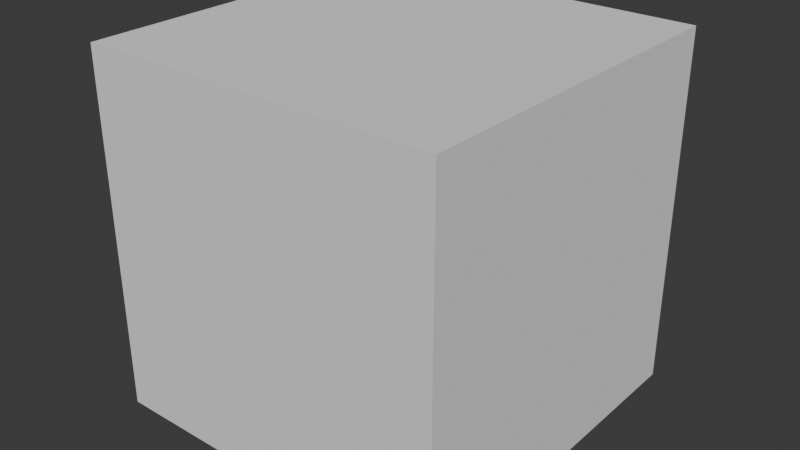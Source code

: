 # Source: BAT_NormalFix.blend  (saved by Blender 4.3.34; exported with 4.5.12 LTS)
import bpy
from mathutils import Matrix  # noqa: F401  (used for matrix-valued properties, if any)

bpy.ops.wm.read_factory_settings(use_empty=True)
scene = bpy.context.scene
scene.name = 'Scene'

# ---- collections
col_collection = bpy.data.collections.new('Collection'); scene.collection.children.link(col_collection)
col_objanim = bpy.data.collections.new('ObjAnim'); scene.collection.children.link(col_objanim)

# ---- materials (node trees are filled in below, after node groups)
mat_material = bpy.data.materials.new('Material')
mat_material.alpha_threshold = 0.0
mat_material.roughness = 0.5
mat_material.line_color = (0.0, 0.0, 0.0, 1.0)

# ---- material node trees
mat_material.use_nodes = True; mat_material.node_tree.nodes.clear()
_N = mat_material.node_tree.nodes; _L = mat_material.node_tree.links
n0 = _N.new('ShaderNodeOutputMaterial'); n0.name = 'Material Output'; n0.location = (300, 300)
n1 = _N.new('ShaderNodeBsdfPrincipled'); n1.name = 'Principled BSDF'; n1.location = (10, 300)
n1.inputs[3].default_value = 1.45
_L.new(n1.outputs[0], n0.inputs[0])
n0.is_active_output = True

# ---- world
world_world = bpy.data.worlds.new('World'); scene.world = world_world
world_world.use_nodes = True; world_world.node_tree.nodes.clear()
_N = world_world.node_tree.nodes; _L = world_world.node_tree.links
n0 = _N.new('ShaderNodeOutputWorld'); n0.name = 'World Output'; n0.location = (300, 300)
n1 = _N.new('ShaderNodeBackground'); n1.name = 'Background'; n1.location = (10, 300)
n1.inputs[0].default_value = (0.05088, 0.05088, 0.05088, 1.0)
_L.new(n1.outputs[0], n0.inputs[0])
n0.is_active_output = True
world_world.color = (0.05088, 0.05088, 0.05088)
world_world.sun_shadow_jitter_overblur = 0.0

# ---- meshes
me_bakedmesh_bat = bpy.data.meshes.new('BakedMesh.BAT')
me_bakedmesh_bat.from_pydata([(1.0, 1.0, 1.0), (1.0, 1.0, -1.0), (1.0, -1.0, 1.0), (1.0, -1.0, -1.0), (-1.0, 1.0, 1.0), (-1.0, 1.0, -1.0), (-1.0, -1.0, 1.0), (-1.0, -1.0, -1.0)], [], [(0, 4, 6, 2), (3, 2, 6, 7), (7, 6, 4, 5), (5, 1, 3, 7), (1, 0, 2, 3), (5, 4, 0, 1)])
_uv = me_bakedmesh_bat.uv_layers.new(name='UVMap')
_uv.uv.foreach_set('vector', [0.625, 0.5, 0.875, 0.5, 0.875, 0.75, 0.625, 0.75, 0.375, 0.75, 0.625, 0.75, 0.625, 1.0, 0.375, 1.0, 0.375, 0.0, 0.625, 0.0, 0.625, 0.25, 0.375, 0.25, 0.125, 0.5, 0.375, 0.5, 0.375, 0.75, 0.125, 0.75, 0.375, 0.5, 0.625, 0.5, 0.625, 0.75, 0.375, 0.75, 0.375, 0.25, 0.625, 0.25, 0.625, 0.5, 0.375, 0.5])
_uv.active_render = True
_uv = me_bakedmesh_bat.uv_layers.new(name='UVMap.BakedData.BAT')
_uv.uv.foreach_set('vector', [0.0625, 0.75, 0.5625, 0.75, 0.8125, 0.75, 0.3125, 0.75, 0.4375, 0.75, 0.3125, 0.75, 0.8125, 0.75, 0.9375, 0.75, 0.9375, 0.75, 0.8125, 0.75, 0.5625, 0.75, 0.6875, 0.75, 0.6875, 0.75, 0.1875, 0.75, 0.4375, 0.75, 0.9375, 0.75, 0.1875, 0.75, 0.0625, 0.75, 0.3125, 0.75, 0.4375, 0.75, 0.6875, 0.75, 0.5625, 0.75, 0.0625, 0.75, 0.1875, 0.75])
me_bakedmesh_bat.materials.append(mat_material)
me_bakedmesh_bat.update()
me_cube = bpy.data.meshes.new('Cube')
me_cube.from_pydata([(1.0, 1.0, 1.0), (1.0, 1.0, -1.0), (1.0, -1.0, 1.0), (1.0, -1.0, -1.0), (-1.0, 1.0, 1.0), (-1.0, 1.0, -1.0), (-1.0, -1.0, 1.0), (-1.0, -1.0, -1.0)], [], [(0, 4, 6, 2), (3, 2, 6, 7), (7, 6, 4, 5), (5, 1, 3, 7), (1, 0, 2, 3), (5, 4, 0, 1)])
_uv = me_cube.uv_layers.new(name='UVMap')
_uv.uv.foreach_set('vector', [0.625, 0.5, 0.875, 0.5, 0.875, 0.75, 0.625, 0.75, 0.375, 0.75, 0.625, 0.75, 0.625, 1.0, 0.375, 1.0, 0.375, 0.0, 0.625, 0.0, 0.625, 0.25, 0.375, 0.25, 0.125, 0.5, 0.375, 0.5, 0.375, 0.75, 0.125, 0.75, 0.375, 0.5, 0.625, 0.5, 0.625, 0.75, 0.375, 0.75, 0.375, 0.25, 0.625, 0.25, 0.625, 0.5, 0.375, 0.5])
me_cube.materials.append(mat_material)
me_cube.use_mirror_vertex_groups = False
me_cube.update()
me_bakedmesh_bat_bounds = bpy.data.meshes.new('BakedMesh.BAT.bounds')
me_bakedmesh_bat_bounds.from_pydata([(-1.414, 1.414, -1.414), (-1.414, 1.414, 1.414), (-1.414, -1.414, 1.414), (-1.414, -1.414, -1.414), (1.414, -1.414, 1.414), (1.414, -1.414, -1.414), (1.414, 1.414, -1.414), (1.414, 1.414, 1.414)], [], [(0, 1, 2, 3), (7, 6, 5, 4), (6, 7, 1, 0), (4, 5, 3, 2), (7, 4, 2, 1), (0, 3, 5, 6)])
me_bakedmesh_bat_bounds.update()
arm_armature = bpy.data.armatures.new('Armature')  # bones are not reproduced

# ---- objects
ob_bakedmesh_bat = bpy.data.objects.new('BakedMesh.BAT', me_bakedmesh_bat)
ob_cube = bpy.data.objects.new('Cube', me_cube)
ob_armature = bpy.data.objects.new('Armature', arm_armature)
ob_bakedmesh_bat_bounds = bpy.data.objects.new('BakedMesh.BAT.bounds', me_bakedmesh_bat_bounds)

# ---- transforms, parenting, visibility, modifiers, constraints
ob_bakedmesh_bat.location = (0.0, 0.0, 0.0)
ob_cube.parent = ob_armature
ob_cube.location = (0.0, 0.0, 0.0)
ob_cube.lock_rotations_4d = False
ob_cube.empty_display_type = 'ARROWS'
ob_cube.lineart.crease_threshold = 0.0
_vg = ob_cube.vertex_groups.new(name='Bone')
_vg.add([0, 1, 2, 3, 4, 5, 6, 7], 1.0, 'REPLACE')
_m = ob_cube.modifiers.new('Armature', 'ARMATURE')
_m.object = ob_armature
ob_armature.location = (0.0, 0.0, 0.0)
ob_bakedmesh_bat_bounds.location = (0.0, 0.0, 0.0)
ob_bakedmesh_bat_bounds.display_type = 'WIRE'

# ---- collection membership
scene.collection.objects.link(ob_bakedmesh_bat)
col_collection.objects.link(ob_cube)
col_collection.objects.link(ob_armature)
col_objanim.objects.link(ob_bakedmesh_bat_bounds)

# ---- scene / render settings (as saved in the file)
scene.frame_start = 1; scene.frame_end = 60; scene.frame_set(1)
scene.render.engine = 'BLENDER_EEVEE_NEXT'
bpy.context.view_layer.update()

# ---- added for rendering (the .blend has no active camera and no usable light): camera, sun
cam_auto = bpy.data.cameras.new('AutoCamera')
cam_auto.lens = 50.0
cam_auto.sensor_width = 36.0
cam_auto.clip_end = 1000.0
ob_auto_camera = bpy.data.objects.new('AutoCamera', cam_auto)
scene.collection.objects.link(ob_auto_camera)
ob_auto_camera.location = (4.53263, -5.43916, 3.6261)
ob_auto_camera.rotation_euler = (1.09748, -7.21219e-08, 0.694738)
scene.camera = ob_auto_camera
light_auto_sun = bpy.data.lights.new('AutoSun', 'SUN')
light_auto_sun.energy = 3.0
light_auto_sun.angle = 0.0523599
ob_auto_sun = bpy.data.objects.new('AutoSun', light_auto_sun)
scene.collection.objects.link(ob_auto_sun)
ob_auto_sun.rotation_euler = (0.872665, 0.174533, 0.523599)
bpy.context.view_layer.update()
